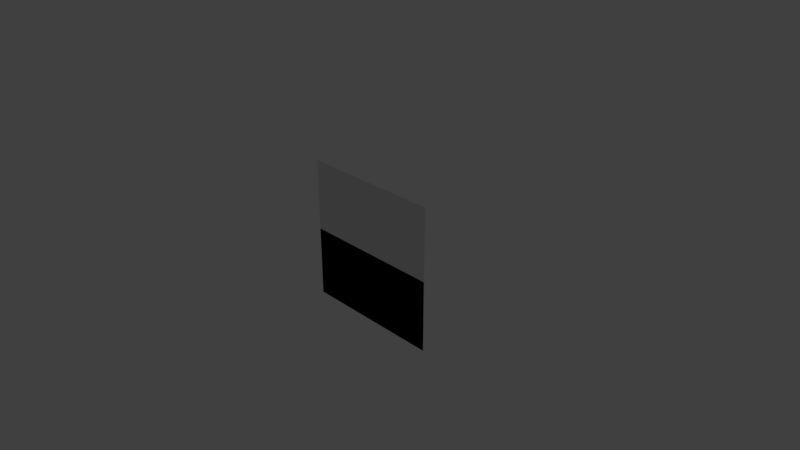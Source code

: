 # Source: yaw_mesh.blend  (saved by Blender 2.78.0; exported with 4.5.12 LTS)
import bpy
from mathutils import Matrix  # noqa: F401  (used for matrix-valued properties, if any)

bpy.ops.wm.read_factory_settings(use_empty=True)
scene = bpy.context.scene
scene.name = 'Scene'

# ---- collections
col_collection_1 = bpy.data.collections.new('Collection 1'); scene.collection.children.link(col_collection_1)

# ---- world
world_world = bpy.data.worlds.new('World'); scene.world = world_world
world_world.color = (0.05088, 0.05088, 0.05088)
world_world.use_sun_shadow = False
world_world.sun_shadow_jitter_overblur = 0.0
world_world.cycles.sampling_method = 'MANUAL'

# ---- cameras
cam_camera = bpy.data.cameras.new('Camera')
cam_camera.clip_end = 100.0
cam_camera.lens = 35.0
cam_camera.sensor_width = 32.0
cam_camera.sensor_height = 18.0
cam_camera.ortho_scale = 7.314
cam_camera.dof.focus_distance = 0.0
cam_camera.dof.aperture_fstop = 128.0

# ---- lights
light_lamp = bpy.data.lights.new('Lamp', 'POINT')
light_lamp.transmission_factor = 0.0
light_lamp.cutoff_distance = 30.0
light_lamp.energy = 100.0
light_lamp.shadow_buffer_clip_start = 1.001
light_lamp.shadow_soft_size = 0.1
light_lamp.shadow_maximum_resolution = 0.006
light_lamp.use_absolute_resolution = True

# ---- meshes
me_plane = bpy.data.meshes.new('Plane')
me_plane.from_pydata([(-1.0, 0.0, 1.0), (1.0, 0.0, 1.0), (-1.0, 0.0, -1.0), (1.0, 0.0, -1.0), (-1.0, 8.742e-08, -1.0), (1.0, 8.742e-08, -1.0), (-1.0, -8.742e-08, 1.0), (1.0, -8.742e-08, 1.0)], [], [(0, 1, 3, 2), (4, 5, 7, 6)])
me_plane.use_remesh_preserve_volume = False
me_plane.use_remesh_preserve_attributes = False
me_plane.use_mirror_vertex_groups = False
me_plane.update()

# ---- objects
ob_plane = bpy.data.objects.new('Plane', me_plane)
ob_lamp = bpy.data.objects.new('Lamp', light_lamp)
ob_camera = bpy.data.objects.new('Camera', cam_camera)

# ---- transforms, parenting, visibility, modifiers, constraints
ob_plane.location = (0.0, 0.0, 0.0)
ob_plane.lineart.crease_threshold = 0.0
ob_lamp.location = (4.076, 1.005, 5.904)
ob_lamp.rotation_euler = (0.6503, 0.05522, 1.866)
ob_lamp.lock_rotations_4d = False
ob_lamp.empty_display_type = 'ARROWS'
ob_lamp.color = (0.0, 0.0, 0.0, 0.0)
ob_lamp.lineart.crease_threshold = 0.0
ob_camera.location = (7.481, -6.508, 5.344)
ob_camera.rotation_euler = (1.109, 0.0, 0.8149)
ob_camera.lock_rotations_4d = False
ob_camera.empty_display_type = 'ARROWS'
ob_camera.color = (0.0, 0.0, 0.0, 0.0)
ob_camera.display_type = 'WIRE'
ob_camera.lineart.crease_threshold = 0.0

# ---- collection membership
col_collection_1.objects.link(ob_plane)
col_collection_1.objects.link(ob_lamp)
col_collection_1.objects.link(ob_camera)

# ---- scene / render settings (as saved in the file)
scene.camera = ob_camera
scene.frame_start = 1; scene.frame_end = 250; scene.frame_set(1)
scene.render.engine = 'BLENDER_EEVEE_NEXT'
scene.render.resolution_percentage = 50
scene.render.dither_intensity = 0.0
scene.cycles.use_denoising = False
scene.cycles.samples = 128
scene.cycles.sampling_pattern = 'TABULATED_SOBOL'
scene.cycles.light_sampling_threshold = 0.0
scene.cycles.use_adaptive_sampling = False
scene.cycles.use_light_tree = False
scene.cycles.blur_glossy = 0.0
scene.cycles.sample_clamp_indirect = 0.0
scene.view_settings.view_transform = 'Standard'
bpy.context.view_layer.update()
